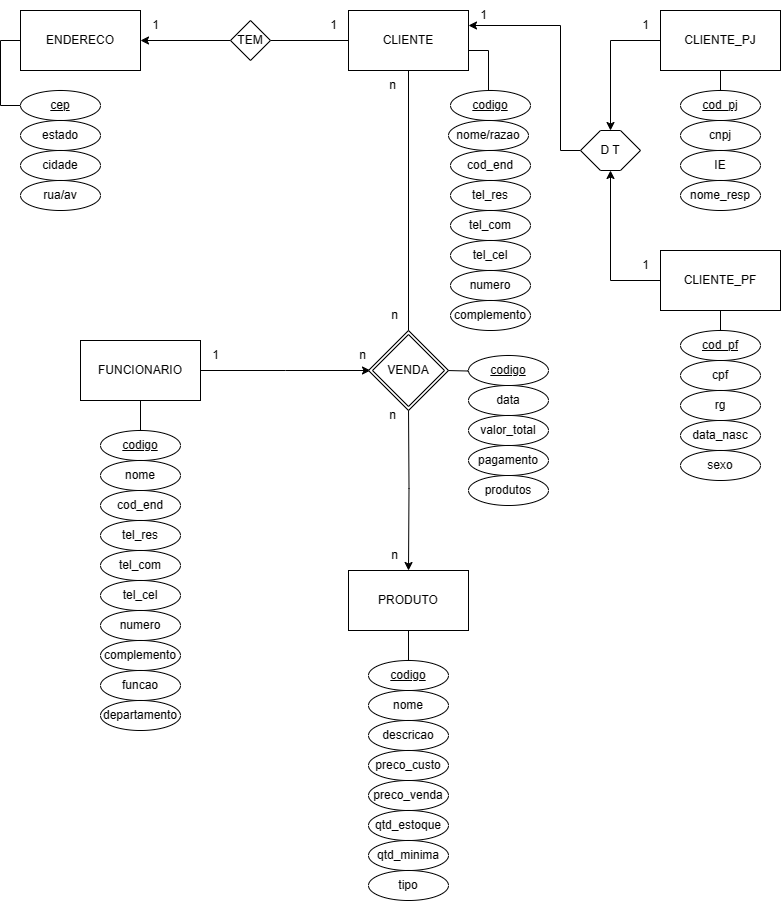

The diagram above was exported from draw.io. Its source (the exported page's mxGraphModel, read from the mxfile embedded in the PNG):
<mxGraphModel dx="978" dy="554" grid="1" gridSize="10" guides="1" tooltips="1" connect="1" arrows="1" fold="1" page="1" pageScale="1" pageWidth="827" pageHeight="1169" math="0" shadow="0">
  <root>
    <mxCell id="0" />
    <mxCell id="1" parent="0" />
    <mxCell id="jx57GtcmGhfgWrr7523l-51" style="edgeStyle=orthogonalEdgeStyle;rounded=0;orthogonalLoop=1;jettySize=auto;html=1;entryX=1;entryY=0.5;entryDx=0;entryDy=0;endArrow=none;endFill=0;" edge="1" parent="1" source="jx57GtcmGhfgWrr7523l-1" target="jx57GtcmGhfgWrr7523l-50">
      <mxGeometry relative="1" as="geometry" />
    </mxCell>
    <mxCell id="jx57GtcmGhfgWrr7523l-83" style="edgeStyle=orthogonalEdgeStyle;rounded=0;orthogonalLoop=1;jettySize=auto;html=1;endArrow=none;endFill=0;" edge="1" parent="1" source="jx57GtcmGhfgWrr7523l-1">
      <mxGeometry relative="1" as="geometry">
        <mxPoint x="428" y="365" as="targetPoint" />
      </mxGeometry>
    </mxCell>
    <mxCell id="jx57GtcmGhfgWrr7523l-1" value="CLIENTE" style="rounded=0;whiteSpace=wrap;html=1;" vertex="1" parent="1">
      <mxGeometry x="368" y="40" width="120" height="60" as="geometry" />
    </mxCell>
    <mxCell id="jx57GtcmGhfgWrr7523l-2" value="&lt;u&gt;codigo&lt;/u&gt;" style="ellipse;whiteSpace=wrap;html=1;" vertex="1" parent="1">
      <mxGeometry x="470" y="120" width="80" height="30" as="geometry" />
    </mxCell>
    <mxCell id="jx57GtcmGhfgWrr7523l-3" value="nome/razao" style="ellipse;whiteSpace=wrap;html=1;" vertex="1" parent="1">
      <mxGeometry x="468" y="150" width="80" height="30" as="geometry" />
    </mxCell>
    <mxCell id="jx57GtcmGhfgWrr7523l-4" value="cod_end" style="ellipse;whiteSpace=wrap;html=1;" vertex="1" parent="1">
      <mxGeometry x="470" y="180" width="80" height="30" as="geometry" />
    </mxCell>
    <mxCell id="jx57GtcmGhfgWrr7523l-5" value="tel_res" style="ellipse;whiteSpace=wrap;html=1;" vertex="1" parent="1">
      <mxGeometry x="470" y="210" width="80" height="30" as="geometry" />
    </mxCell>
    <mxCell id="jx57GtcmGhfgWrr7523l-6" value="tel_com" style="ellipse;whiteSpace=wrap;html=1;" vertex="1" parent="1">
      <mxGeometry x="470" y="240" width="80" height="30" as="geometry" />
    </mxCell>
    <mxCell id="jx57GtcmGhfgWrr7523l-7" value="tel_cel" style="ellipse;whiteSpace=wrap;html=1;" vertex="1" parent="1">
      <mxGeometry x="470" y="270" width="80" height="30" as="geometry" />
    </mxCell>
    <mxCell id="jx57GtcmGhfgWrr7523l-10" value="cpf" style="ellipse;whiteSpace=wrap;html=1;" vertex="1" parent="1">
      <mxGeometry x="700" y="390" width="80" height="30" as="geometry" />
    </mxCell>
    <mxCell id="jx57GtcmGhfgWrr7523l-11" value="cnpj" style="ellipse;whiteSpace=wrap;html=1;" vertex="1" parent="1">
      <mxGeometry x="700" y="150" width="80" height="30" as="geometry" />
    </mxCell>
    <mxCell id="jx57GtcmGhfgWrr7523l-12" value="data_nasc" style="ellipse;whiteSpace=wrap;html=1;" vertex="1" parent="1">
      <mxGeometry x="700" y="450" width="80" height="30" as="geometry" />
    </mxCell>
    <mxCell id="jx57GtcmGhfgWrr7523l-13" value="rg" style="ellipse;whiteSpace=wrap;html=1;" vertex="1" parent="1">
      <mxGeometry x="700" y="420" width="80" height="30" as="geometry" />
    </mxCell>
    <mxCell id="jx57GtcmGhfgWrr7523l-14" value="sexo" style="ellipse;whiteSpace=wrap;html=1;" vertex="1" parent="1">
      <mxGeometry x="700" y="480" width="80" height="30" as="geometry" />
    </mxCell>
    <mxCell id="jx57GtcmGhfgWrr7523l-15" value="IE" style="ellipse;whiteSpace=wrap;html=1;" vertex="1" parent="1">
      <mxGeometry x="700" y="180" width="80" height="30" as="geometry" />
    </mxCell>
    <mxCell id="jx57GtcmGhfgWrr7523l-16" value="nome_resp" style="ellipse;whiteSpace=wrap;html=1;" vertex="1" parent="1">
      <mxGeometry x="700" y="210" width="80" height="30" as="geometry" />
    </mxCell>
    <mxCell id="jx57GtcmGhfgWrr7523l-17" style="edgeStyle=orthogonalEdgeStyle;rounded=0;orthogonalLoop=1;jettySize=auto;html=1;entryX=0.5;entryY=0;entryDx=0;entryDy=0;endArrow=none;endFill=0;" edge="1" parent="1" source="jx57GtcmGhfgWrr7523l-1">
      <mxGeometry relative="1" as="geometry">
        <mxPoint x="508" y="120" as="targetPoint" />
        <Array as="points">
          <mxPoint x="508" y="80" />
        </Array>
      </mxGeometry>
    </mxCell>
    <mxCell id="jx57GtcmGhfgWrr7523l-40" style="edgeStyle=orthogonalEdgeStyle;rounded=0;orthogonalLoop=1;jettySize=auto;html=1;entryX=0.5;entryY=1;entryDx=0;entryDy=0;" edge="1" parent="1" source="jx57GtcmGhfgWrr7523l-18" target="jx57GtcmGhfgWrr7523l-101">
      <mxGeometry relative="1" as="geometry">
        <mxPoint x="620" y="200" as="targetPoint" />
      </mxGeometry>
    </mxCell>
    <mxCell id="jx57GtcmGhfgWrr7523l-58" style="edgeStyle=orthogonalEdgeStyle;rounded=0;orthogonalLoop=1;jettySize=auto;html=1;endArrow=none;endFill=0;" edge="1" parent="1" source="jx57GtcmGhfgWrr7523l-18" target="jx57GtcmGhfgWrr7523l-57">
      <mxGeometry relative="1" as="geometry" />
    </mxCell>
    <mxCell id="jx57GtcmGhfgWrr7523l-18" value="CLIENTE_PF" style="rounded=0;whiteSpace=wrap;html=1;" vertex="1" parent="1">
      <mxGeometry x="680" y="280" width="120" height="60" as="geometry" />
    </mxCell>
    <mxCell id="jx57GtcmGhfgWrr7523l-39" style="edgeStyle=orthogonalEdgeStyle;rounded=0;orthogonalLoop=1;jettySize=auto;html=1;entryX=0.5;entryY=0;entryDx=0;entryDy=0;" edge="1" parent="1" source="jx57GtcmGhfgWrr7523l-19" target="jx57GtcmGhfgWrr7523l-101">
      <mxGeometry relative="1" as="geometry">
        <mxPoint x="620" y="160" as="targetPoint" />
      </mxGeometry>
    </mxCell>
    <mxCell id="jx57GtcmGhfgWrr7523l-56" style="edgeStyle=orthogonalEdgeStyle;rounded=0;orthogonalLoop=1;jettySize=auto;html=1;endArrow=none;endFill=0;" edge="1" parent="1" source="jx57GtcmGhfgWrr7523l-19" target="jx57GtcmGhfgWrr7523l-55">
      <mxGeometry relative="1" as="geometry" />
    </mxCell>
    <mxCell id="jx57GtcmGhfgWrr7523l-19" value="CLIENTE_PJ" style="rounded=0;whiteSpace=wrap;html=1;" vertex="1" parent="1">
      <mxGeometry x="680" y="40" width="120" height="60" as="geometry" />
    </mxCell>
    <mxCell id="jx57GtcmGhfgWrr7523l-41" style="edgeStyle=orthogonalEdgeStyle;rounded=0;orthogonalLoop=1;jettySize=auto;html=1;entryX=1;entryY=0.25;entryDx=0;entryDy=0;" edge="1" parent="1" target="jx57GtcmGhfgWrr7523l-1">
      <mxGeometry relative="1" as="geometry">
        <mxPoint x="600" y="180" as="sourcePoint" />
        <Array as="points">
          <mxPoint x="580" y="180" />
          <mxPoint x="580" y="55" />
        </Array>
      </mxGeometry>
    </mxCell>
    <mxCell id="jx57GtcmGhfgWrr7523l-34" style="edgeStyle=orthogonalEdgeStyle;rounded=0;orthogonalLoop=1;jettySize=auto;html=1;entryX=0;entryY=0.5;entryDx=0;entryDy=0;endArrow=none;endFill=0;" edge="1" parent="1" source="jx57GtcmGhfgWrr7523l-32" target="jx57GtcmGhfgWrr7523l-33">
      <mxGeometry relative="1" as="geometry">
        <Array as="points">
          <mxPoint x="20" y="70" />
          <mxPoint x="20" y="135" />
        </Array>
      </mxGeometry>
    </mxCell>
    <mxCell id="jx57GtcmGhfgWrr7523l-32" value="ENDERECO" style="rounded=0;whiteSpace=wrap;html=1;" vertex="1" parent="1">
      <mxGeometry x="40" y="40" width="120" height="60" as="geometry" />
    </mxCell>
    <mxCell id="jx57GtcmGhfgWrr7523l-33" value="&lt;u&gt;cep&lt;/u&gt;" style="ellipse;whiteSpace=wrap;html=1;" vertex="1" parent="1">
      <mxGeometry x="40" y="120" width="80" height="30" as="geometry" />
    </mxCell>
    <mxCell id="jx57GtcmGhfgWrr7523l-35" value="numero" style="ellipse;whiteSpace=wrap;html=1;" vertex="1" parent="1">
      <mxGeometry x="470" y="300" width="80" height="30" as="geometry" />
    </mxCell>
    <mxCell id="jx57GtcmGhfgWrr7523l-36" value="complemento" style="ellipse;whiteSpace=wrap;html=1;" vertex="1" parent="1">
      <mxGeometry x="470" y="330" width="80" height="30" as="geometry" />
    </mxCell>
    <mxCell id="jx57GtcmGhfgWrr7523l-42" value="1" style="text;html=1;align=center;verticalAlign=middle;resizable=0;points=[];autosize=1;strokeColor=none;fillColor=none;" vertex="1" parent="1">
      <mxGeometry x="488" y="30" width="30" height="30" as="geometry" />
    </mxCell>
    <mxCell id="jx57GtcmGhfgWrr7523l-43" value="1" style="text;html=1;align=center;verticalAlign=middle;resizable=0;points=[];autosize=1;strokeColor=none;fillColor=none;" vertex="1" parent="1">
      <mxGeometry x="650" y="40" width="30" height="30" as="geometry" />
    </mxCell>
    <mxCell id="jx57GtcmGhfgWrr7523l-44" value="1" style="text;html=1;align=center;verticalAlign=middle;resizable=0;points=[];autosize=1;strokeColor=none;fillColor=none;" vertex="1" parent="1">
      <mxGeometry x="650" y="280" width="30" height="30" as="geometry" />
    </mxCell>
    <mxCell id="jx57GtcmGhfgWrr7523l-45" value="estado" style="ellipse;whiteSpace=wrap;html=1;" vertex="1" parent="1">
      <mxGeometry x="40" y="150" width="80" height="30" as="geometry" />
    </mxCell>
    <mxCell id="jx57GtcmGhfgWrr7523l-46" value="cidade" style="ellipse;whiteSpace=wrap;html=1;" vertex="1" parent="1">
      <mxGeometry x="40" y="180" width="80" height="30" as="geometry" />
    </mxCell>
    <mxCell id="jx57GtcmGhfgWrr7523l-47" value="rua/av" style="ellipse;whiteSpace=wrap;html=1;" vertex="1" parent="1">
      <mxGeometry x="40" y="210" width="80" height="30" as="geometry" />
    </mxCell>
    <mxCell id="jx57GtcmGhfgWrr7523l-52" style="edgeStyle=orthogonalEdgeStyle;rounded=0;orthogonalLoop=1;jettySize=auto;html=1;" edge="1" parent="1" source="jx57GtcmGhfgWrr7523l-50" target="jx57GtcmGhfgWrr7523l-32">
      <mxGeometry relative="1" as="geometry" />
    </mxCell>
    <mxCell id="jx57GtcmGhfgWrr7523l-50" value="TEM" style="rhombus;whiteSpace=wrap;html=1;" vertex="1" parent="1">
      <mxGeometry x="250" y="50" width="40" height="40" as="geometry" />
    </mxCell>
    <mxCell id="jx57GtcmGhfgWrr7523l-53" value="1" style="text;html=1;align=center;verticalAlign=middle;resizable=0;points=[];autosize=1;strokeColor=none;fillColor=none;" vertex="1" parent="1">
      <mxGeometry x="338" y="40" width="30" height="30" as="geometry" />
    </mxCell>
    <mxCell id="jx57GtcmGhfgWrr7523l-54" value="1" style="text;html=1;align=center;verticalAlign=middle;resizable=0;points=[];autosize=1;strokeColor=none;fillColor=none;" vertex="1" parent="1">
      <mxGeometry x="160" y="40" width="30" height="30" as="geometry" />
    </mxCell>
    <mxCell id="jx57GtcmGhfgWrr7523l-55" value="&lt;u&gt;cod_pj&lt;/u&gt;" style="ellipse;whiteSpace=wrap;html=1;" vertex="1" parent="1">
      <mxGeometry x="700" y="120" width="80" height="30" as="geometry" />
    </mxCell>
    <mxCell id="jx57GtcmGhfgWrr7523l-57" value="&lt;u&gt;cod_pf&lt;/u&gt;" style="ellipse;whiteSpace=wrap;html=1;" vertex="1" parent="1">
      <mxGeometry x="700" y="360" width="80" height="30" as="geometry" />
    </mxCell>
    <mxCell id="jx57GtcmGhfgWrr7523l-70" style="edgeStyle=orthogonalEdgeStyle;rounded=0;orthogonalLoop=1;jettySize=auto;html=1;entryX=0.5;entryY=0;entryDx=0;entryDy=0;endArrow=none;endFill=0;" edge="1" parent="1" source="jx57GtcmGhfgWrr7523l-59" target="jx57GtcmGhfgWrr7523l-60">
      <mxGeometry relative="1" as="geometry" />
    </mxCell>
    <mxCell id="jx57GtcmGhfgWrr7523l-95" style="edgeStyle=orthogonalEdgeStyle;rounded=0;orthogonalLoop=1;jettySize=auto;html=1;" edge="1" parent="1" source="jx57GtcmGhfgWrr7523l-59">
      <mxGeometry relative="1" as="geometry">
        <mxPoint x="390" y="400" as="targetPoint" />
      </mxGeometry>
    </mxCell>
    <mxCell id="jx57GtcmGhfgWrr7523l-59" value="FUNCIONARIO" style="rounded=0;whiteSpace=wrap;html=1;" vertex="1" parent="1">
      <mxGeometry x="100" y="370" width="120" height="60" as="geometry" />
    </mxCell>
    <mxCell id="jx57GtcmGhfgWrr7523l-60" value="&lt;u&gt;codigo&lt;/u&gt;" style="ellipse;whiteSpace=wrap;html=1;" vertex="1" parent="1">
      <mxGeometry x="120" y="460" width="80" height="30" as="geometry" />
    </mxCell>
    <mxCell id="jx57GtcmGhfgWrr7523l-61" value="cod_end" style="ellipse;whiteSpace=wrap;html=1;" vertex="1" parent="1">
      <mxGeometry x="120" y="520" width="80" height="30" as="geometry" />
    </mxCell>
    <mxCell id="jx57GtcmGhfgWrr7523l-62" value="tel_res" style="ellipse;whiteSpace=wrap;html=1;" vertex="1" parent="1">
      <mxGeometry x="120" y="550" width="80" height="30" as="geometry" />
    </mxCell>
    <mxCell id="jx57GtcmGhfgWrr7523l-63" value="tel_com" style="ellipse;whiteSpace=wrap;html=1;" vertex="1" parent="1">
      <mxGeometry x="120" y="580" width="80" height="30" as="geometry" />
    </mxCell>
    <mxCell id="jx57GtcmGhfgWrr7523l-64" value="tel_cel" style="ellipse;whiteSpace=wrap;html=1;" vertex="1" parent="1">
      <mxGeometry x="120" y="610" width="80" height="30" as="geometry" />
    </mxCell>
    <mxCell id="jx57GtcmGhfgWrr7523l-65" value="numero" style="ellipse;whiteSpace=wrap;html=1;" vertex="1" parent="1">
      <mxGeometry x="120" y="640" width="80" height="30" as="geometry" />
    </mxCell>
    <mxCell id="jx57GtcmGhfgWrr7523l-66" value="complemento" style="ellipse;whiteSpace=wrap;html=1;" vertex="1" parent="1">
      <mxGeometry x="120" y="670" width="80" height="30" as="geometry" />
    </mxCell>
    <mxCell id="jx57GtcmGhfgWrr7523l-67" value="nome" style="ellipse;whiteSpace=wrap;html=1;" vertex="1" parent="1">
      <mxGeometry x="120" y="490" width="80" height="30" as="geometry" />
    </mxCell>
    <mxCell id="jx57GtcmGhfgWrr7523l-68" value="funcao" style="ellipse;whiteSpace=wrap;html=1;" vertex="1" parent="1">
      <mxGeometry x="120" y="700" width="80" height="30" as="geometry" />
    </mxCell>
    <mxCell id="jx57GtcmGhfgWrr7523l-69" value="departamento" style="ellipse;whiteSpace=wrap;html=1;" vertex="1" parent="1">
      <mxGeometry x="120" y="730" width="80" height="30" as="geometry" />
    </mxCell>
    <mxCell id="jx57GtcmGhfgWrr7523l-84" style="edgeStyle=orthogonalEdgeStyle;rounded=0;orthogonalLoop=1;jettySize=auto;html=1;" edge="1" parent="1" target="jx57GtcmGhfgWrr7523l-72">
      <mxGeometry relative="1" as="geometry">
        <mxPoint x="428" y="435" as="sourcePoint" />
      </mxGeometry>
    </mxCell>
    <mxCell id="jx57GtcmGhfgWrr7523l-93" style="edgeStyle=orthogonalEdgeStyle;rounded=0;orthogonalLoop=1;jettySize=auto;html=1;endArrow=none;endFill=0;" edge="1" parent="1" target="jx57GtcmGhfgWrr7523l-92">
      <mxGeometry relative="1" as="geometry">
        <mxPoint x="466" y="400" as="sourcePoint" />
      </mxGeometry>
    </mxCell>
    <mxCell id="jx57GtcmGhfgWrr7523l-81" style="edgeStyle=orthogonalEdgeStyle;rounded=0;orthogonalLoop=1;jettySize=auto;html=1;entryX=0.5;entryY=0;entryDx=0;entryDy=0;endArrow=none;endFill=0;" edge="1" parent="1" source="jx57GtcmGhfgWrr7523l-72" target="jx57GtcmGhfgWrr7523l-78">
      <mxGeometry relative="1" as="geometry" />
    </mxCell>
    <mxCell id="jx57GtcmGhfgWrr7523l-72" value="PRODUTO" style="rounded=0;whiteSpace=wrap;html=1;" vertex="1" parent="1">
      <mxGeometry x="368" y="600" width="120" height="60" as="geometry" />
    </mxCell>
    <mxCell id="jx57GtcmGhfgWrr7523l-73" value="nome" style="ellipse;whiteSpace=wrap;html=1;" vertex="1" parent="1">
      <mxGeometry x="388" y="720" width="80" height="30" as="geometry" />
    </mxCell>
    <mxCell id="jx57GtcmGhfgWrr7523l-74" value="descricao" style="ellipse;whiteSpace=wrap;html=1;" vertex="1" parent="1">
      <mxGeometry x="388" y="750" width="80" height="30" as="geometry" />
    </mxCell>
    <mxCell id="jx57GtcmGhfgWrr7523l-75" value="preco_venda" style="ellipse;whiteSpace=wrap;html=1;" vertex="1" parent="1">
      <mxGeometry x="388" y="810" width="80" height="30" as="geometry" />
    </mxCell>
    <mxCell id="jx57GtcmGhfgWrr7523l-76" value="preco_custo" style="ellipse;whiteSpace=wrap;html=1;" vertex="1" parent="1">
      <mxGeometry x="388" y="780" width="80" height="30" as="geometry" />
    </mxCell>
    <mxCell id="jx57GtcmGhfgWrr7523l-77" value="qtd_estoque" style="ellipse;whiteSpace=wrap;html=1;" vertex="1" parent="1">
      <mxGeometry x="388" y="840" width="80" height="30" as="geometry" />
    </mxCell>
    <mxCell id="jx57GtcmGhfgWrr7523l-78" value="&lt;u&gt;codigo&lt;/u&gt;" style="ellipse;whiteSpace=wrap;html=1;" vertex="1" parent="1">
      <mxGeometry x="388" y="690" width="80" height="30" as="geometry" />
    </mxCell>
    <mxCell id="jx57GtcmGhfgWrr7523l-79" value="qtd_minima" style="ellipse;whiteSpace=wrap;html=1;" vertex="1" parent="1">
      <mxGeometry x="388" y="870" width="80" height="30" as="geometry" />
    </mxCell>
    <mxCell id="jx57GtcmGhfgWrr7523l-80" value="tipo" style="ellipse;whiteSpace=wrap;html=1;" vertex="1" parent="1">
      <mxGeometry x="388" y="900" width="80" height="30" as="geometry" />
    </mxCell>
    <mxCell id="jx57GtcmGhfgWrr7523l-85" value="n" style="text;html=1;align=center;verticalAlign=middle;resizable=0;points=[];autosize=1;strokeColor=none;fillColor=none;" vertex="1" parent="1">
      <mxGeometry x="397" y="100" width="30" height="30" as="geometry" />
    </mxCell>
    <mxCell id="jx57GtcmGhfgWrr7523l-86" value="n" style="text;html=1;align=center;verticalAlign=middle;resizable=0;points=[];autosize=1;strokeColor=none;fillColor=none;" vertex="1" parent="1">
      <mxGeometry x="399" y="330" width="30" height="30" as="geometry" />
    </mxCell>
    <mxCell id="jx57GtcmGhfgWrr7523l-87" value="data" style="ellipse;whiteSpace=wrap;html=1;" vertex="1" parent="1">
      <mxGeometry x="488" y="415" width="80" height="30" as="geometry" />
    </mxCell>
    <mxCell id="jx57GtcmGhfgWrr7523l-88" value="valor_total" style="ellipse;whiteSpace=wrap;html=1;" vertex="1" parent="1">
      <mxGeometry x="488" y="445" width="80" height="30" as="geometry" />
    </mxCell>
    <mxCell id="jx57GtcmGhfgWrr7523l-89" value="produtos" style="ellipse;whiteSpace=wrap;html=1;" vertex="1" parent="1">
      <mxGeometry x="488" y="505" width="80" height="30" as="geometry" />
    </mxCell>
    <mxCell id="jx57GtcmGhfgWrr7523l-90" value="pagamento" style="ellipse;whiteSpace=wrap;html=1;" vertex="1" parent="1">
      <mxGeometry x="488" y="475" width="80" height="30" as="geometry" />
    </mxCell>
    <mxCell id="jx57GtcmGhfgWrr7523l-92" value="&lt;u&gt;codigo&lt;/u&gt;" style="ellipse;whiteSpace=wrap;html=1;" vertex="1" parent="1">
      <mxGeometry x="488" y="385" width="80" height="30" as="geometry" />
    </mxCell>
    <mxCell id="jx57GtcmGhfgWrr7523l-96" value="1" style="text;html=1;align=center;verticalAlign=middle;resizable=0;points=[];autosize=1;strokeColor=none;fillColor=none;" vertex="1" parent="1">
      <mxGeometry x="220" y="370" width="30" height="30" as="geometry" />
    </mxCell>
    <mxCell id="jx57GtcmGhfgWrr7523l-98" value="n" style="text;html=1;align=center;verticalAlign=middle;resizable=0;points=[];autosize=1;strokeColor=none;fillColor=none;" vertex="1" parent="1">
      <mxGeometry x="367" y="370" width="30" height="30" as="geometry" />
    </mxCell>
    <mxCell id="jx57GtcmGhfgWrr7523l-99" value="n" style="text;html=1;align=center;verticalAlign=middle;resizable=0;points=[];autosize=1;strokeColor=none;fillColor=none;" vertex="1" parent="1">
      <mxGeometry x="399" y="570" width="30" height="30" as="geometry" />
    </mxCell>
    <mxCell id="jx57GtcmGhfgWrr7523l-100" value="VENDA" style="shape=rhombus;double=1;perimeter=rhombusPerimeter;whiteSpace=wrap;html=1;align=center;" vertex="1" parent="1">
      <mxGeometry x="388" y="360" width="80" height="80" as="geometry" />
    </mxCell>
    <mxCell id="jx57GtcmGhfgWrr7523l-101" value="D T" style="shape=hexagon;perimeter=hexagonPerimeter2;whiteSpace=wrap;html=1;fixedSize=1;" vertex="1" parent="1">
      <mxGeometry x="600" y="160" width="60" height="40" as="geometry" />
    </mxCell>
    <mxCell id="jx57GtcmGhfgWrr7523l-103" value="n" style="text;html=1;align=center;verticalAlign=middle;resizable=0;points=[];autosize=1;strokeColor=none;fillColor=none;" vertex="1" parent="1">
      <mxGeometry x="397" y="430" width="30" height="30" as="geometry" />
    </mxCell>
  </root>
</mxGraphModel>